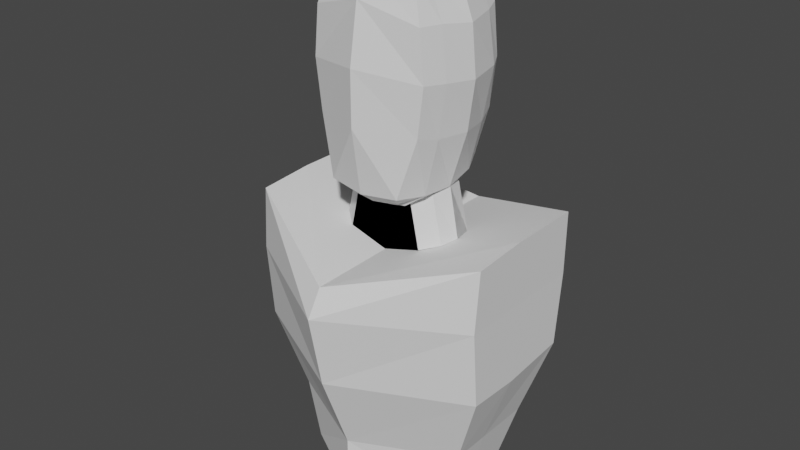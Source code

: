 # Source: untitled.blend  (saved by Blender 2.93.21; exported with 4.5.12 LTS)
import bpy
from mathutils import Matrix  # noqa: F401  (used for matrix-valued properties, if any)

bpy.ops.wm.read_factory_settings(use_empty=True)
scene = bpy.context.scene
scene.name = 'Scene'

# ---- collections
col_collection = bpy.data.collections.new('Collection'); scene.collection.children.link(col_collection)

# ---- world
world_world = bpy.data.worlds.new('World'); scene.world = world_world
world_world.use_nodes = True; world_world.node_tree.nodes.clear()
_N = world_world.node_tree.nodes; _L = world_world.node_tree.links
n0 = _N.new('ShaderNodeOutputWorld'); n0.name = 'World Output'; n0.location = (300, 300)
n1 = _N.new('ShaderNodeBackground'); n1.name = 'Background'; n1.location = (10, 300)
n1.inputs[0].default_value = (0.05088, 0.05088, 0.05088, 1.0)
_L.new(n1.outputs[0], n0.inputs[0])
n0.is_active_output = True
world_world.color = (0.05088, 0.05088, 0.05088)
world_world.use_sun_shadow = False
world_world.sun_shadow_jitter_overblur = 0.0

# ---- meshes
me_cube_001 = bpy.data.meshes.new('Cube.001')
me_cube_001.from_pydata([(0.9367, -0.4618, -1.032), (1.106, -0.4618, -0.3403), (0.9367, 0.545, -0.9891), (1.106, 0.6728, -0.3403), (0.0, 0.81, -0.9683), (0.0, 1.0, -0.3403), (0.0, -1.0, -1.032), (0.0, -1.0, -0.3403), (1.436, -0.628, 0.5802), (1.436, 0.7941, 0.6334), (0.0, 1.18, 0.6707), (0.0, -1.36, 0.6074), (1.436, -0.7034, 1.462), (1.436, 0.8878, 1.473), (0.0, 1.32, 1.477), (0.0, -1.523, 1.459), (1.447, -0.6503, 2.158), (1.447, 0.8793, 2.205), (0.0, 1.307, 1.783), (0.0, -1.345, 1.758), (0.9367, 0.0, -1.032), (1.106, -5.96e-08, -0.3403), (0.0, 0.0, -1.032), (1.436, 1.192e-07, 0.5568), (1.436, 1.192e-07, 1.464), (1.447, 1.192e-07, 2.205), (0.0, 1.192e-07, 1.783), (0.0, -0.3512, 1.783), (0.0, -0.3512, 2.415), (0.0, 0.3512, 1.783), (0.0, 0.3512, 2.415), (0.451, -0.3512, 1.916), (0.3291, -0.3512, 2.491), (0.451, 0.3512, 1.916), (0.3291, 0.3512, 2.491), (0.6322, -0.2031, 1.967), (0.5087, -0.2031, 2.5), (0.6322, 0.2361, 1.967), (0.5087, 0.2361, 2.5), (0.0, -4.47e-07, 1.783), (0.0, -3.874e-07, 2.565), (0.451, -4.47e-07, 1.916), (0.3837, -3.874e-07, 2.601), (0.6851, -4.433e-07, 1.985), (0.5742, -3.837e-07, 2.564), (0.0, -0.3512, 1.783), (0.0, -0.3512, 2.549), (0.0, 0.3512, 1.783), (0.0, 0.3512, 2.498), (0.451, -0.3512, 1.916), (0.3291, -0.3512, 2.536), (0.451, 0.3512, 1.916), (0.3291, 0.3512, 2.517), (0.6322, -0.2031, 1.967), (0.5087, -0.2031, 2.51), (0.6322, 0.2361, 1.967), (0.5087, 0.2361, 2.504), (0.0, -4.47e-07, 1.783), (0.0, -3.874e-07, 2.737), (0.451, -4.47e-07, 1.916), (0.3837, -3.874e-07, 2.643), (0.6851, -4.433e-07, 1.985), (0.5742, -3.837e-07, 2.564), (0.0, -0.7161, 2.547), (0.0, -0.6141, 4.855), (0.0, 0.6478, 2.582), (0.0, 0.5791, 4.809), (0.4191, -0.6571, 2.582), (0.4968, -0.4989, 4.757), (0.4217, 0.5791, 2.593), (0.4705, 0.5791, 4.737), (0.54, -0.3602, 2.561), (0.5045, -0.3379, 4.792), (0.5189, 0.3886, 2.593), (0.5014, 0.3893, 4.789), (0.0, -0.002407, 4.957), (0.4904, -0.002407, 4.821), (0.5889, -0.02381, 2.561), (0.6441, -0.002407, 4.691), (0.0, -0.8298, 3.28), (0.0, -0.8298, 3.884), (0.0, -0.7236, 4.53), (0.0, 0.7557, 4.388), (0.0, 0.8231, 3.745), (0.0, 0.7374, 3.069), (0.6295, 0.5791, 4.344), (0.6828, 0.5782, 3.797), (0.6131, 0.5791, 3.246), (0.6303, -0.5839, 4.344), (0.6828, -0.5839, 3.797), (0.6143, -0.5839, 3.248), (0.7004, 0.3891, 4.315), (0.7636, 0.4187, 3.763), (0.6632, 0.3887, 3.163), (0.7006, -0.3381, 4.337), (0.7625, -0.3383, 3.776), (0.6762, -0.3385, 3.192), (0.7966, -0.002407, 4.294), (0.8453, 0.003309, 3.746), (0.7729, -0.002407, 3.196), (0.0, -0.3633, 2.348), (0.0, 0.2761, 2.377), (0.1615, -0.3447, 2.368), (0.1629, 0.2479, 2.374), (0.2067, -0.3064, 2.359), (0.2382, 0.1571, 2.389), (0.2429, -0.04039, 2.36), (0.0, -0.3064, 2.359), (0.0, 0.1571, 2.364), (0.0, -0.04039, 2.36), (0.0, -0.5336, 2.408), (0.2799, -0.5048, 2.439), (0.35, -0.4455, 2.426), (0.406, -0.03325, 2.427), (0.382, 0.2728, 2.494), (0.2821, 0.4135, 2.449), (0.0, 0.4571, 2.453)], [], [(4, 5, 3, 2), (20, 21, 1, 0), (22, 20, 0, 6), (3, 5, 10, 9), (0, 1, 7, 6), (9, 10, 14, 13), (7, 1, 8, 11), (21, 3, 9, 23), (15, 12, 16, 19), (23, 9, 13, 24), (11, 8, 12, 15), (25, 26, 19, 16), (13, 14, 18, 17), (24, 13, 17, 25), (12, 24, 25, 16), (17, 18, 26, 25), (8, 23, 24, 12), (1, 21, 23, 8), (4, 2, 20, 22), (2, 3, 21, 20), (29, 30, 34, 33), (42, 32, 36, 44), (31, 32, 28, 27), (39, 41, 31, 27), (42, 40, 28, 32), (43, 44, 36, 35), (33, 34, 38, 37), (32, 31, 35, 36), (41, 33, 37, 43), (31, 41, 43, 35), (37, 38, 44, 43), (34, 30, 40, 42), (29, 33, 41, 39), (34, 42, 44, 38), (47, 48, 52, 51), (60, 50, 54, 62), (49, 50, 46, 45), (57, 59, 49, 45), (60, 58, 46, 50), (61, 62, 54, 53), (51, 52, 56, 55), (50, 49, 53, 54), (59, 51, 55, 61), (49, 59, 61, 53), (55, 56, 62, 61), (52, 48, 58, 60), (47, 51, 59, 57), (52, 60, 62, 56), (82, 66, 70, 85), (76, 68, 72, 78), (88, 68, 64, 81), (76, 75, 64, 68), (97, 78, 72, 94), (85, 70, 74, 91), (90, 67, 71, 96), (91, 74, 78, 97), (70, 66, 75, 76), (70, 76, 78, 74), (73, 93, 99, 77), (93, 92, 98, 99), (92, 91, 97, 98), (68, 88, 94, 72), (88, 89, 95, 94), (89, 90, 96, 95), (69, 87, 93, 73), (87, 86, 92, 93), (86, 85, 91, 92), (77, 99, 96, 71), (99, 98, 95, 96), (98, 97, 94, 95), (67, 90, 79, 63), (90, 89, 80, 79), (89, 88, 81, 80), (65, 84, 87, 69), (84, 83, 86, 87), (83, 82, 85, 86), (111, 110, 100, 102), (112, 111, 102, 104), (114, 113, 106, 105), (113, 112, 104, 106), (115, 114, 105, 103), (116, 115, 103, 101), (106, 104, 107, 109), (105, 106, 109, 108), (100, 107, 104, 102), (103, 105, 108, 101), (65, 69, 115, 116), (69, 73, 114, 115), (77, 71, 112, 113), (73, 77, 113, 114), (71, 67, 111, 112), (67, 63, 110, 111)])
_uv = me_cube_001.uv_layers.new(name='UVMap')
_uv.uv.foreach_set('vector', [0.375, 0.375, 0.625, 0.375, 0.625, 0.5409, 0.375, 0.5409, 0.375, 0.625, 0.625, 0.625, 0.625, 0.6827, 0.375, 0.6827, 0.25, 0.625, 0.375, 0.625, 0.375, 0.6827, 0.25, 0.75, 0.625, 0.5409, 0.625, 0.375, 0.625, 0.375, 0.625, 0.5409, 0.375, 0.6827, 0.625, 0.6827, 0.625, 0.875, 0.375, 0.875, 0.625, 0.5409, 0.625, 0.375, 0.625, 0.375, 0.625, 0.5409, 0.625, 0.875, 0.625, 0.6827, 0.625, 0.6827, 0.625, 0.875, 0.625, 0.625, 0.625, 0.5409, 0.625, 0.5409, 0.625, 0.625, 0.625, 0.875, 0.625, 0.6827, 0.625, 0.6827, 0.625, 0.875, 0.625, 0.625, 0.625, 0.5409, 0.625, 0.5409, 0.625, 0.625, 0.625, 0.875, 0.625, 0.6827, 0.625, 0.6827, 0.625, 0.875, 0.625, 0.625, 0.75, 0.625, 0.75, 0.75, 0.625, 0.6827, 0.625, 0.5409, 0.625, 0.375, 0.625, 0.375, 0.625, 0.5409, 0.625, 0.625, 0.625, 0.5409, 0.625, 0.5409, 0.625, 0.625, 0.625, 0.6827, 0.625, 0.625, 0.625, 0.625, 0.625, 0.6827, 0.625, 0.5409, 0.75, 0.5, 0.75, 0.625, 0.625, 0.625, 0.625, 0.6827, 0.625, 0.625, 0.625, 0.625, 0.625, 0.6827, 0.625, 0.6827, 0.625, 0.625, 0.625, 0.625, 0.625, 0.6827, 0.25, 0.5, 0.375, 0.5409, 0.375, 0.625, 0.25, 0.625, 0.375, 0.5409, 0.625, 0.5409, 0.625, 0.625, 0.375, 0.625, 0.375, 0.25, 0.625, 0.25, 0.625, 0.5, 0.375, 0.5, 0.625, 0.625, 0.625, 0.75, 0.625, 0.6973, 0.625, 0.625, 0.375, 0.75, 0.625, 0.75, 0.625, 1.0, 0.375, 1.0, 0.125, 0.625, 0.375, 0.625, 0.375, 0.75, 0.125, 0.75, 0.625, 0.625, 0.875, 0.625, 0.875, 0.75, 0.625, 0.75, 0.375, 0.625, 0.625, 0.625, 0.625, 0.6973, 0.375, 0.6973, 0.375, 0.5, 0.625, 0.5, 0.625, 0.541, 0.375, 0.541, 0.625, 0.75, 0.375, 0.75, 0.375, 0.6973, 0.625, 0.6973, 0.375, 0.625, 0.375, 0.5, 0.375, 0.541, 0.375, 0.625, 0.375, 0.75, 0.375, 0.625, 0.375, 0.625, 0.375, 0.6973, 0.375, 0.541, 0.625, 0.541, 0.625, 0.625, 0.375, 0.625, 0.625, 0.5, 0.875, 0.5, 0.875, 0.625, 0.625, 0.625, 0.125, 0.5, 0.375, 0.5, 0.375, 0.625, 0.125, 0.625, 0.625, 0.5, 0.625, 0.625, 0.625, 0.625, 0.625, 0.541, 0.375, 0.25, 0.625, 0.25, 0.625, 0.5, 0.375, 0.5, 0.625, 0.625, 0.625, 0.75, 0.625, 0.6973, 0.625, 0.625, 0.375, 0.75, 0.625, 0.75, 0.625, 1.0, 0.375, 1.0, 0.125, 0.625, 0.375, 0.625, 0.375, 0.75, 0.125, 0.75, 0.625, 0.625, 0.875, 0.625, 0.875, 0.75, 0.625, 0.75, 0.375, 0.625, 0.625, 0.625, 0.625, 0.6973, 0.375, 0.6973, 0.375, 0.5, 0.625, 0.5, 0.625, 0.541, 0.375, 0.541, 0.625, 0.75, 0.375, 0.75, 0.375, 0.6973, 0.625, 0.6973, 0.375, 0.625, 0.375, 0.5, 0.375, 0.541, 0.375, 0.625, 0.375, 0.75, 0.375, 0.625, 0.375, 0.625, 0.375, 0.6973, 0.375, 0.541, 0.625, 0.541, 0.625, 0.625, 0.375, 0.625, 0.625, 0.5, 0.875, 0.5, 0.875, 0.625, 0.625, 0.625, 0.125, 0.5, 0.375, 0.5, 0.375, 0.625, 0.125, 0.625, 0.625, 0.5, 0.625, 0.625, 0.625, 0.625, 0.625, 0.541, 0.5696, 0.25, 0.625, 0.25, 0.625, 0.5, 0.5625, 0.5, 0.625, 0.625, 0.625, 0.7318, 0.625, 0.6973, 0.625, 0.625, 0.5625, 0.75, 0.625, 0.7318, 0.625, 1.0, 0.5675, 1.0, 0.625, 0.625, 0.875, 0.625, 0.875, 0.75, 0.625, 0.7318, 0.5625, 0.625, 0.625, 0.625, 0.625, 0.6973, 0.5625, 0.6973, 0.5625, 0.5, 0.625, 0.5, 0.625, 0.541, 0.5625, 0.541, 0.4375, 0.75, 0.381, 0.75, 0.381, 0.6703, 0.4375, 0.6973, 0.5625, 0.541, 0.625, 0.541, 0.625, 0.625, 0.5625, 0.625, 0.625, 0.5, 0.875, 0.5, 0.875, 0.625, 0.625, 0.625, 0.625, 0.5, 0.625, 0.625, 0.625, 0.625, 0.625, 0.541, 0.381, 0.541, 0.4375, 0.541, 0.4375, 0.625, 0.381, 0.625, 0.4375, 0.541, 0.5, 0.541, 0.5, 0.625, 0.4375, 0.625, 0.5, 0.541, 0.5625, 0.541, 0.5625, 0.625, 0.5, 0.625, 0.625, 0.7318, 0.5625, 0.75, 0.5625, 0.6973, 0.625, 0.6973, 0.5625, 0.75, 0.5, 0.75, 0.5, 0.6973, 0.5625, 0.6973, 0.5, 0.75, 0.4375, 0.75, 0.4375, 0.6973, 0.5, 0.6973, 0.381, 0.5, 0.4375, 0.5, 0.4375, 0.541, 0.381, 0.541, 0.4375, 0.5, 0.5, 0.5, 0.5, 0.541, 0.4375, 0.541, 0.5, 0.5, 0.5625, 0.5, 0.5625, 0.541, 0.5, 0.541, 0.381, 0.625, 0.4375, 0.625, 0.4375, 0.6973, 0.381, 0.6703, 0.4375, 0.625, 0.5, 0.625, 0.5, 0.6973, 0.4375, 0.6973, 0.5, 0.625, 0.5625, 0.625, 0.5625, 0.6973, 0.5, 0.6973, 0.381, 0.75, 0.4375, 0.75, 0.4526, 1.0, 0.4007, 1.0, 0.4375, 0.75, 0.5, 0.75, 0.5101, 1.0, 0.4526, 1.0, 0.5, 0.75, 0.5625, 0.75, 0.5675, 1.0, 0.5101, 1.0, 0.4088, 0.25, 0.4588, 0.25, 0.4375, 0.5, 0.381, 0.5, 0.4588, 0.25, 0.5142, 0.25, 0.5, 0.5, 0.4375, 0.5, 0.5142, 0.25, 0.5696, 0.25, 0.5625, 0.5, 0.5, 0.5, 0.375, 0.75, 0.3952, 1.0, 0.3952, 1.0, 0.375, 0.75, 0.375, 0.6973, 0.375, 0.75, 0.375, 0.75, 0.375, 0.6973, 0.375, 0.541, 0.375, 0.625, 0.375, 0.625, 0.375, 0.541, 0.375, 0.625, 0.375, 0.6973, 0.375, 0.6973, 0.375, 0.625, 0.375, 0.5, 0.375, 0.541, 0.375, 0.541, 0.375, 0.5, 0.4034, 0.25, 0.375, 0.5, 0.375, 0.5, 0.4034, 0.25, 0.375, 0.625, 0.375, 0.6973, 0.375, 0.6973, 0.375, 0.625, 0.375, 0.541, 0.375, 0.625, 0.375, 0.625, 0.375, 0.541, 0.3952, 1.0, 0.375, 0.6973, 0.375, 0.6973, 0.375, 0.75, 0.375, 0.5, 0.375, 0.541, 0.375, 0.541, 0.4034, 0.25, 0.4088, 0.25, 0.381, 0.5, 0.375, 0.5, 0.4034, 0.25, 0.381, 0.5, 0.381, 0.541, 0.375, 0.541, 0.375, 0.5, 0.381, 0.625, 0.381, 0.6703, 0.375, 0.6973, 0.375, 0.625, 0.381, 0.541, 0.381, 0.625, 0.375, 0.625, 0.375, 0.541, 0.381, 0.6703, 0.381, 0.75, 0.375, 0.75, 0.375, 0.6973, 0.381, 0.75, 0.4007, 1.0, 0.3952, 1.0, 0.375, 0.75])
me_cube_001.use_remesh_fix_poles = True
me_cube_001.use_remesh_preserve_attributes = False
me_cube_001.update()

# ---- objects
ob_empty = bpy.data.objects.new('Empty', None)
ob_cube = bpy.data.objects.new('Cube', me_cube_001)

# ---- transforms, parenting, visibility, modifiers, constraints
ob_empty.location = (0.0, 0.0, 0.0)
ob_empty.rotation_euler = (1.571, -0.0, 0.0)
ob_empty.empty_display_type = 'IMAGE'
ob_empty.empty_display_size = 5.0
ob_empty.use_empty_image_alpha = True
ob_empty.color = (1.0, 1.0, 1.0, 0.6)
ob_cube.location = (-0.05218, -1.444e-07, 1.075)
ob_cube.scale = (0.238, 0.238, 0.238)
_m = ob_cube.modifiers.new('Mirror', 'MIRROR')
_m.use_clip = True

# ---- collection membership
col_collection.objects.link(ob_empty)
col_collection.objects.link(ob_cube)

# ---- scene / render settings (as saved in the file)
scene.frame_start = 1; scene.frame_end = 250; scene.frame_set(1)
scene.render.engine = 'BLENDER_EEVEE_NEXT'
scene.cycles.use_denoising = False
scene.cycles.samples = 128
scene.cycles.sampling_pattern = 'TABULATED_SOBOL'
scene.cycles.use_adaptive_sampling = False
scene.cycles.use_light_tree = False
scene.view_settings.view_transform = 'Filmic'
bpy.context.view_layer.update()

# ---- added for rendering (the .blend has no active camera and no usable light): camera, sun
cam_auto = bpy.data.cameras.new('AutoCamera')
cam_auto.lens = 50.0
cam_auto.sensor_width = 36.0
cam_auto.clip_end = 1000.0
ob_auto_camera = bpy.data.objects.new('AutoCamera', cam_auto)
scene.collection.objects.link(ob_auto_camera)
ob_auto_camera.location = (1.54037, -1.9353, 2.81578)
ob_auto_camera.rotation_euler = (1.09748, -7.21219e-08, 0.694738)
scene.camera = ob_auto_camera
light_auto_sun = bpy.data.lights.new('AutoSun', 'SUN')
light_auto_sun.energy = 3.0
light_auto_sun.angle = 0.0523599
ob_auto_sun = bpy.data.objects.new('AutoSun', light_auto_sun)
scene.collection.objects.link(ob_auto_sun)
ob_auto_sun.rotation_euler = (0.872665, 0.174533, 0.523599)
bpy.context.view_layer.update()
